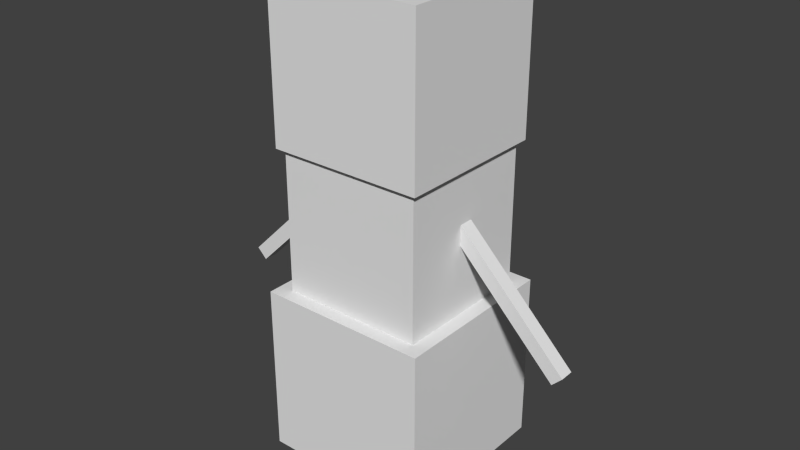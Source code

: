 # Source: snowman.blend  (saved by Blender 2.79.0; exported with 4.5.12 LTS)
import bpy
from mathutils import Matrix  # noqa: F401  (used for matrix-valued properties, if any)

bpy.ops.wm.read_factory_settings(use_empty=True)
scene = bpy.context.scene
scene.name = 'Scene'

# ---- collections
col_collection_1 = bpy.data.collections.new('Collection 1'); scene.collection.children.link(col_collection_1)

# ---- world
world_world = bpy.data.worlds.new('World'); scene.world = world_world
world_world.color = (0.05088, 0.05088, 0.05088)
world_world.use_sun_shadow = False
world_world.sun_shadow_jitter_overblur = 0.0
world_world.cycles.sampling_method = 'NONE'
world_world.cycles.sample_map_resolution = 256

# ---- meshes
me_cube_010 = bpy.data.meshes.new('Cube.010')
me_cube_010.from_pydata([(-1.0, -1.0, -1.0), (-1.0, 1.0, -1.0), (1.0, -1.0, -1.0), (1.0, 1.0, -1.0)], [], [(1, 3, 2, 0)])
_uv = me_cube_010.uv_layers.new(name='UVMap')
_uv.uv.foreach_set('vector', [1.0, 1.0, 0.0, 1.0, 0.0, 0.0, 1.0, 0.0])
me_cube_010.use_remesh_preserve_volume = False
me_cube_010.use_remesh_preserve_attributes = False
me_cube_010.use_mirror_vertex_groups = False
me_cube_010.update()
me_cube_009 = bpy.data.meshes.new('Cube.009')
me_cube_009.from_pydata([(-1.0, -1.0, 1.0), (-1.0, 1.0, 1.0), (1.0, -1.0, 1.0), (1.0, 1.0, 1.0)], [], [(3, 1, 0, 2)])
_uv = me_cube_009.uv_layers.new(name='UVMap')
_uv.uv.foreach_set('vector', [0.0, 0.0, 1.0, 0.0, 1.0, 1.0, 0.0, 1.0])
me_cube_009.use_remesh_preserve_volume = False
me_cube_009.use_remesh_preserve_attributes = False
me_cube_009.use_mirror_vertex_groups = False
me_cube_009.update()
me_cube_008 = bpy.data.meshes.new('Cube.008')
me_cube_008.from_pydata([(-1.0, 1.0, -1.0), (-1.0, 1.0, 1.0), (1.0, 1.0, -1.0), (1.0, 1.0, 1.0)], [], [(0, 1, 3, 2)])
_uv = me_cube_008.uv_layers.new(name='UVMap')
_uv.uv.foreach_set('vector', [1.0, 0.0, 1.0, 1.0, 0.0, 1.0, 0.0, 0.0])
me_cube_008.use_remesh_preserve_volume = False
me_cube_008.use_remesh_preserve_attributes = False
me_cube_008.use_mirror_vertex_groups = False
me_cube_008.update()
me_cube_007 = bpy.data.meshes.new('Cube.007')
me_cube_007.from_pydata([(-1.0, -1.0, -1.0), (-1.0, -1.0, 1.0), (-1.0, 1.0, -1.0), (-1.0, 1.0, 1.0)], [], [(0, 1, 3, 2)])
_uv = me_cube_007.uv_layers.new(name='UVMap')
_uv.uv.foreach_set('vector', [1.0, 0.0, 1.0, 1.0, 0.0, 1.0, 0.0, 0.0])
me_cube_007.use_remesh_preserve_volume = False
me_cube_007.use_remesh_preserve_attributes = False
me_cube_007.use_mirror_vertex_groups = False
me_cube_007.update()
me_cube_006 = bpy.data.meshes.new('Cube.006')
me_cube_006.from_pydata([(1.0, -1.0, -1.0), (1.0, -1.0, 1.0), (1.0, 1.0, -1.0), (1.0, 1.0, 1.0)], [], [(2, 3, 1, 0)])
_uv = me_cube_006.uv_layers.new(name='UVMap')
_uv.uv.foreach_set('vector', [1.0, 0.0, 1.0, 1.0, 0.0, 1.0, 0.0, 0.0])
me_cube_006.use_remesh_preserve_volume = False
me_cube_006.use_remesh_preserve_attributes = False
me_cube_006.use_mirror_vertex_groups = False
me_cube_006.update()
me_cube_004 = bpy.data.meshes.new('Cube.004')
me_cube_004.from_pydata([(-1.0, -1.0, -1.0), (-1.0, -1.0, 1.0), (1.0, -1.0, -1.0), (1.0, -1.0, 1.0)], [], [(2, 3, 1, 0)])
_uv = me_cube_004.uv_layers.new(name='UVMap')
_uv.uv.foreach_set('vector', [1.0, 0.0, 1.0, 1.0, 0.0, 1.0, 0.0, 0.0])
me_cube_004.use_remesh_preserve_volume = False
me_cube_004.use_remesh_preserve_attributes = False
me_cube_004.use_mirror_vertex_groups = False
me_cube_004.update()
me_cube_005 = bpy.data.meshes.new('Cube.005')
me_cube_005.from_pydata([(-1.0, -1.0, -1.0), (-1.0, -1.0, 1.0), (-1.0, 1.0, -1.0), (-1.0, 1.0, 1.0), (1.0, -1.0, -1.0), (1.0, -1.0, 1.0), (1.0, 1.0, -1.0), (1.0, 1.0, 1.0)], [], [(0, 1, 3, 2), (2, 3, 7, 6), (6, 7, 5, 4), (4, 5, 1, 0), (2, 6, 4, 0), (7, 3, 1, 5)])
_uv = me_cube_005.uv_layers.new(name='UVMap')
_uv.uv.foreach_set('vector', [0.5312, 0.9375, 0.5312, 0.9688, 0.5, 0.9688, 0.5, 0.9375, 0.9375, 0.9375, 0.9375, 0.9688, 0.75, 0.9688, 0.75, 0.9375, 0.75, 0.9375, 0.75, 0.9688, 0.7188, 0.9688, 0.7188, 0.9375, 0.7188, 0.9375, 0.7188, 0.9688, 0.5312, 0.9688, 0.5312, 0.9375, 0.9062, 1.0, 0.7188, 1.0, 0.7188, 0.9688, 0.9062, 0.9688, 0.7188, 1.0, 0.5312, 1.0, 0.5312, 0.9688, 0.7188, 0.9688])
me_cube_005.use_remesh_preserve_volume = False
me_cube_005.use_remesh_preserve_attributes = False
me_cube_005.use_mirror_vertex_groups = False
me_cube_005.update()
me_cube_003 = bpy.data.meshes.new('Cube.003')
me_cube_003.from_pydata([(-1.0, -1.0, -1.0), (-1.0, -1.0, 1.0), (-1.0, 1.0, -1.0), (-1.0, 1.0, 1.0), (1.0, -1.0, -1.0), (1.0, -1.0, 1.0), (1.0, 1.0, -1.0), (1.0, 1.0, 1.0)], [], [(0, 1, 3, 2), (2, 3, 7, 6), (6, 7, 5, 4), (4, 5, 1, 0), (2, 6, 4, 0), (7, 3, 1, 5)])
_uv = me_cube_003.uv_layers.new(name='UVMap')
_uv.uv.foreach_set('vector', [0.1875, 0.0625, 0.1875, 0.25, 0.0, 0.25, 0.0, 0.0625, 0.75, 0.0625, 0.75, 0.25, 0.5625, 0.25, 0.5625, 0.0625, 0.5625, 0.0625, 0.5625, 0.25, 0.375, 0.25, 0.375, 0.0625, 0.375, 0.0625, 0.375, 0.25, 0.1875, 0.25, 0.1875, 0.0625, 0.5625, 0.4375, 0.375, 0.4375, 0.375, 0.25, 0.5625, 0.25, 0.375, 0.4375, 0.1875, 0.4375, 0.1875, 0.25, 0.375, 0.25])
me_cube_003.use_remesh_preserve_volume = False
me_cube_003.use_remesh_preserve_attributes = False
me_cube_003.use_mirror_vertex_groups = False
me_cube_003.update()
me_cube_002 = bpy.data.meshes.new('Cube.002')
me_cube_002.from_pydata([(-1.0, -1.0, -1.0), (-1.0, -1.0, 1.0), (-1.0, 1.0, -1.0), (-1.0, 1.0, 1.0), (1.0, -1.0, -1.0), (1.0, -1.0, 1.0), (1.0, 1.0, -1.0), (1.0, 1.0, 1.0)], [], [(0, 1, 3, 2), (2, 3, 7, 6), (6, 7, 5, 4), (4, 5, 1, 0), (2, 6, 4, 0), (7, 3, 1, 5)])
_uv = me_cube_002.uv_layers.new(name='UVMap')
_uv.uv.foreach_set('vector', [0.1562, 0.4375, 0.1562, 0.5938, 0.0, 0.5938, 0.0, 0.4375, 0.625, 0.4375, 0.625, 0.5938, 0.4688, 0.5938, 0.4688, 0.4375, 0.4688, 0.4375, 0.4688, 0.5938, 0.3125, 0.5938, 0.3125, 0.4375, 0.3125, 0.4375, 0.3125, 0.5938, 0.1562, 0.5938, 0.1562, 0.4375, 0.4688, 0.75, 0.3125, 0.75, 0.3125, 0.5938, 0.4688, 0.5938, 0.3125, 0.75, 0.1562, 0.75, 0.1562, 0.5938, 0.3125, 0.5938])
me_cube_002.use_remesh_preserve_volume = False
me_cube_002.use_remesh_preserve_attributes = False
me_cube_002.use_mirror_vertex_groups = False
me_cube_002.update()
me_cube_001 = bpy.data.meshes.new('Cube.001')
me_cube_001.from_pydata([(-1.0, -1.0, -1.0), (-1.0, -1.0, 1.0), (-1.0, 1.0, -1.0), (-1.0, 1.0, 1.0), (1.0, -1.0, -1.0), (1.0, -1.0, 1.0), (1.0, 1.0, -1.0), (1.0, 1.0, 1.0)], [], [(0, 1, 3, 2), (2, 3, 7, 6), (6, 7, 5, 4), (4, 5, 1, 0), (2, 6, 4, 0), (7, 3, 1, 5)])
_uv = me_cube_001.uv_layers.new(name='UVMap')
_uv.uv.foreach_set('vector', [0.125, 0.75, 0.125, 0.875, 0.0, 0.875, 0.0, 0.75, 0.5, 0.75, 0.5, 0.875, 0.375, 0.875, 0.375, 0.75, 0.375, 0.75, 0.375, 0.875, 0.25, 0.875, 0.25, 0.75, 0.25, 0.75, 0.25, 0.875, 0.125, 0.875, 0.125, 0.75, 0.375, 1.0, 0.25, 1.0, 0.25, 0.875, 0.375, 0.875, 0.25, 1.0, 0.125, 1.0, 0.125, 0.875, 0.25, 0.875])
me_cube_001.use_remesh_preserve_volume = False
me_cube_001.use_remesh_preserve_attributes = False
me_cube_001.use_mirror_vertex_groups = False
me_cube_001.update()
me_cube = bpy.data.meshes.new('Cube')
me_cube.from_pydata([(-1.0, -1.0, -1.0), (-1.0, -1.0, 1.0), (-1.0, 1.0, -1.0), (-1.0, 1.0, 1.0), (1.0, -1.0, -1.0), (1.0, -1.0, 1.0), (1.0, 1.0, -1.0), (1.0, 1.0, 1.0)], [], [(0, 1, 3, 2), (2, 3, 7, 6), (6, 7, 5, 4), (4, 5, 1, 0), (2, 6, 4, 0), (7, 3, 1, 5)])
_uv = me_cube.uv_layers.new(name='UVMap')
_uv.uv.foreach_set('vector', [0.5312, 0.9375, 0.5312, 0.9688, 0.5, 0.9688, 0.5, 0.9375, 0.9375, 0.9375, 0.9375, 0.9688, 0.75, 0.9688, 0.75, 0.9375, 0.75, 0.9375, 0.75, 0.9688, 0.7188, 0.9688, 0.7188, 0.9375, 0.7188, 0.9375, 0.7188, 0.9688, 0.5312, 0.9688, 0.5312, 0.9375, 0.9062, 1.0, 0.7188, 1.0, 0.7188, 0.9688, 0.9062, 0.9688, 0.7188, 1.0, 0.5312, 1.0, 0.5312, 0.9688, 0.7188, 0.9688])
me_cube.use_remesh_preserve_volume = False
me_cube.use_remesh_preserve_attributes = False
me_cube.use_mirror_vertex_groups = False
me_cube.update()
arm_armature = bpy.data.armatures.new('Armature')  # bones are not reproduced

# ---- objects
ob_armature = bpy.data.objects.new('Armature', arm_armature)
ob_pumpkin_down = bpy.data.objects.new('pumpkin_down', me_cube_010)
ob_pumpkin_up = bpy.data.objects.new('pumpkin_up', me_cube_009)
ob_pumpkin_back = bpy.data.objects.new('pumpkin_back', me_cube_008)
ob_pumpkin_right = bpy.data.objects.new('pumpkin_right', me_cube_007)
ob_pumpkin_left = bpy.data.objects.new('pumpkin_left', me_cube_006)
ob_pumpkin_front = bpy.data.objects.new('pumpkin_front', me_cube_004)
ob_arm_right = bpy.data.objects.new('arm.right', me_cube_005)
ob_legs = bpy.data.objects.new('legs', me_cube_003)
ob_body = bpy.data.objects.new('body', me_cube_002)
ob_head = bpy.data.objects.new('head', me_cube_001)
ob_arm_left = bpy.data.objects.new('arm.left', me_cube)

# ---- transforms, parenting, visibility, modifiers, constraints
ob_armature.location = (0.0, 0.0, 2.394)
ob_armature.show_in_front = True
ob_armature.lineart.crease_threshold = 0.0
ob_pumpkin_down.parent = ob_armature
ob_pumpkin_down.matrix_parent_inverse = Matrix(((1.0, 0.0, 0.0, -0.0), (0.0, 1.0, 0.0, -0.0), (0.0, 0.0, 1.0, -2.394), (0.0, 0.0, 0.0, 1.0)))
ob_pumpkin_down.location = (0.0, 0.0, 5.481)
ob_pumpkin_down.scale = (1.08, 1.08, 1.08)
ob_pumpkin_down.lineart.crease_threshold = 0.0
_vg = ob_pumpkin_down.vertex_groups.new(name='body')
_vg = ob_pumpkin_down.vertex_groups.new(name='head')
_vg.add([0, 1, 2, 3], 1.0, 'REPLACE')
_vg = ob_pumpkin_down.vertex_groups.new(name='arm.left')
_vg = ob_pumpkin_down.vertex_groups.new(name='arm.right')
_vg = ob_pumpkin_down.vertex_groups.new(name='legs')
_m = ob_pumpkin_down.modifiers.new('Armature', 'ARMATURE')
_m.object = ob_armature
ob_pumpkin_up.parent = ob_armature
ob_pumpkin_up.matrix_parent_inverse = Matrix(((1.0, 0.0, 0.0, -0.0), (0.0, 1.0, 0.0, -0.0), (0.0, 0.0, 1.0, -2.394), (0.0, 0.0, 0.0, 1.0)))
ob_pumpkin_up.location = (0.0, 0.0, 5.481)
ob_pumpkin_up.scale = (1.08, 1.08, 1.08)
ob_pumpkin_up.lineart.crease_threshold = 0.0
_vg = ob_pumpkin_up.vertex_groups.new(name='body')
_vg = ob_pumpkin_up.vertex_groups.new(name='head')
_vg.add([0, 1, 2, 3], 1.0, 'REPLACE')
_vg = ob_pumpkin_up.vertex_groups.new(name='arm.left')
_vg = ob_pumpkin_up.vertex_groups.new(name='arm.right')
_vg = ob_pumpkin_up.vertex_groups.new(name='legs')
_m = ob_pumpkin_up.modifiers.new('Armature', 'ARMATURE')
_m.object = ob_armature
ob_pumpkin_back.parent = ob_armature
ob_pumpkin_back.matrix_parent_inverse = Matrix(((1.0, 0.0, 0.0, -0.0), (0.0, 1.0, 0.0, -0.0), (0.0, 0.0, 1.0, -2.394), (0.0, 0.0, 0.0, 1.0)))
ob_pumpkin_back.location = (0.0, 0.0, 5.481)
ob_pumpkin_back.scale = (1.08, 1.08, 1.08)
ob_pumpkin_back.lineart.crease_threshold = 0.0
_vg = ob_pumpkin_back.vertex_groups.new(name='body')
_vg = ob_pumpkin_back.vertex_groups.new(name='head')
_vg.add([0, 1, 2, 3], 1.0, 'REPLACE')
_vg = ob_pumpkin_back.vertex_groups.new(name='arm.left')
_vg = ob_pumpkin_back.vertex_groups.new(name='arm.right')
_vg = ob_pumpkin_back.vertex_groups.new(name='legs')
_m = ob_pumpkin_back.modifiers.new('Armature', 'ARMATURE')
_m.object = ob_armature
ob_pumpkin_right.parent = ob_armature
ob_pumpkin_right.matrix_parent_inverse = Matrix(((1.0, 0.0, 0.0, -0.0), (0.0, 1.0, 0.0, -0.0), (0.0, 0.0, 1.0, -2.394), (0.0, 0.0, 0.0, 1.0)))
ob_pumpkin_right.location = (0.0, 0.0, 5.481)
ob_pumpkin_right.scale = (1.08, 1.08, 1.08)
ob_pumpkin_right.lineart.crease_threshold = 0.0
_vg = ob_pumpkin_right.vertex_groups.new(name='body')
_vg = ob_pumpkin_right.vertex_groups.new(name='head')
_vg.add([0, 1, 2, 3], 1.0, 'REPLACE')
_vg = ob_pumpkin_right.vertex_groups.new(name='arm.left')
_vg = ob_pumpkin_right.vertex_groups.new(name='arm.right')
_vg = ob_pumpkin_right.vertex_groups.new(name='legs')
_m = ob_pumpkin_right.modifiers.new('Armature', 'ARMATURE')
_m.object = ob_armature
ob_pumpkin_left.parent = ob_armature
ob_pumpkin_left.matrix_parent_inverse = Matrix(((1.0, 0.0, 0.0, -0.0), (0.0, 1.0, 0.0, -0.0), (0.0, 0.0, 1.0, -2.394), (0.0, 0.0, 0.0, 1.0)))
ob_pumpkin_left.location = (0.0, 0.0, 5.481)
ob_pumpkin_left.scale = (1.08, 1.08, 1.08)
ob_pumpkin_left.lineart.crease_threshold = 0.0
_vg = ob_pumpkin_left.vertex_groups.new(name='body')
_vg = ob_pumpkin_left.vertex_groups.new(name='head')
_vg.add([0, 1, 2, 3], 1.0, 'REPLACE')
_vg = ob_pumpkin_left.vertex_groups.new(name='arm.left')
_vg = ob_pumpkin_left.vertex_groups.new(name='arm.right')
_vg = ob_pumpkin_left.vertex_groups.new(name='legs')
_m = ob_pumpkin_left.modifiers.new('Armature', 'ARMATURE')
_m.object = ob_armature
ob_pumpkin_front.parent = ob_armature
ob_pumpkin_front.matrix_parent_inverse = Matrix(((1.0, 0.0, 0.0, -0.0), (0.0, 1.0, 0.0, -0.0), (0.0, 0.0, 1.0, -2.394), (0.0, 0.0, 0.0, 1.0)))
ob_pumpkin_front.location = (0.0, 0.0, 5.481)
ob_pumpkin_front.scale = (1.08, 1.08, 1.08)
ob_pumpkin_front.lineart.crease_threshold = 0.0
_vg = ob_pumpkin_front.vertex_groups.new(name='body')
_vg = ob_pumpkin_front.vertex_groups.new(name='head')
_vg.add([0, 1, 2, 3], 1.0, 'REPLACE')
_vg = ob_pumpkin_front.vertex_groups.new(name='arm.left')
_vg = ob_pumpkin_front.vertex_groups.new(name='arm.right')
_vg = ob_pumpkin_front.vertex_groups.new(name='legs')
_m = ob_pumpkin_front.modifiers.new('Armature', 'ARMATURE')
_m.object = ob_armature
ob_arm_right.parent = ob_armature
ob_arm_right.matrix_parent_inverse = Matrix(((1.0, 0.0, 0.0, -0.0), (0.0, 1.0, 0.0, -0.0), (0.0, 0.0, 1.0, -2.394), (0.0, 0.0, 0.0, 1.0)))
ob_arm_right.location = (-1.677, 0.0, 2.9)
ob_arm_right.rotation_euler = (-3.244e-07, 2.356, -1.344e-07)
ob_arm_right.scale = (1.2, 0.1, 0.1)
ob_arm_right.lineart.crease_threshold = 0.0
_vg = ob_arm_right.vertex_groups.new(name='body')
_vg = ob_arm_right.vertex_groups.new(name='head')
_vg = ob_arm_right.vertex_groups.new(name='arm.left')
_vg = ob_arm_right.vertex_groups.new(name='arm.right')
_vg.add([0, 1, 2, 3, 4, 5, 6, 7], 1.0, 'REPLACE')
_vg = ob_arm_right.vertex_groups.new(name='legs')
_m = ob_arm_right.modifiers.new('Armature', 'ARMATURE')
_m.object = ob_armature
ob_legs.parent = ob_armature
ob_legs.matrix_parent_inverse = Matrix(((1.0, 0.0, 0.0, -0.0), (0.0, 1.0, 0.0, -0.0), (0.0, 0.0, 1.0, -2.394), (0.0, 0.0, 0.0, 1.0)))
ob_legs.location = (0.0, 0.0, 1.209)
ob_legs.scale = (1.2, 1.2, 1.2)
ob_legs.lineart.crease_threshold = 0.0
_vg = ob_legs.vertex_groups.new(name='body')
_vg = ob_legs.vertex_groups.new(name='head')
_vg = ob_legs.vertex_groups.new(name='arm.left')
_vg = ob_legs.vertex_groups.new(name='arm.right')
_vg = ob_legs.vertex_groups.new(name='legs')
_vg.add([0, 1, 2, 3, 4, 5, 6, 7], 1.0, 'REPLACE')
_m = ob_legs.modifiers.new('Armature', 'ARMATURE')
_m.object = ob_armature
ob_body.parent = ob_armature
ob_body.matrix_parent_inverse = Matrix(((1.0, 0.0, 0.0, -0.0), (0.0, 1.0, 0.0, -0.0), (0.0, 0.0, 1.0, -2.394), (0.0, 0.0, 0.0, 1.0)))
ob_body.location = (0.0, 0.0, 3.401)
ob_body.lineart.crease_threshold = 0.0
_vg = ob_body.vertex_groups.new(name='body')
_vg.add([0, 1, 2, 3, 4, 5, 6, 7], 1.0, 'REPLACE')
_vg = ob_body.vertex_groups.new(name='head')
_vg = ob_body.vertex_groups.new(name='arm.left')
_vg = ob_body.vertex_groups.new(name='arm.right')
_vg = ob_body.vertex_groups.new(name='legs')
_m = ob_body.modifiers.new('Armature', 'ARMATURE')
_m.object = ob_armature
ob_head.parent = ob_armature
ob_head.matrix_parent_inverse = Matrix(((1.0, 0.0, 0.0, -0.0), (0.0, 1.0, 0.0, -0.0), (0.0, 0.0, 1.0, -2.394), (0.0, 0.0, 0.0, 1.0)))
ob_head.location = (0.0, 0.0, 5.194)
ob_head.scale = (0.8, 0.8, 0.8)
ob_head.lineart.crease_threshold = 0.0
_vg = ob_head.vertex_groups.new(name='body')
_vg = ob_head.vertex_groups.new(name='head')
_vg.add([0, 1, 2, 3, 4, 5, 6, 7], 1.0, 'REPLACE')
_vg = ob_head.vertex_groups.new(name='arm.left')
_vg = ob_head.vertex_groups.new(name='arm.right')
_vg = ob_head.vertex_groups.new(name='legs')
_m = ob_head.modifiers.new('Armature', 'ARMATURE')
_m.object = ob_armature
ob_arm_left.parent = ob_armature
ob_arm_left.matrix_parent_inverse = Matrix(((1.0, 0.0, 0.0, -0.0), (0.0, 1.0, 0.0, -0.0), (0.0, 0.0, 1.0, -2.394), (0.0, 0.0, 0.0, 1.0)))
ob_arm_left.location = (1.619, 0.0, 2.9)
ob_arm_left.rotation_euler = (5.565e-08, 0.7854, 1.344e-07)
ob_arm_left.scale = (1.2, 0.1, 0.1)
ob_arm_left.lineart.crease_threshold = 0.0
_vg = ob_arm_left.vertex_groups.new(name='body')
_vg = ob_arm_left.vertex_groups.new(name='head')
_vg = ob_arm_left.vertex_groups.new(name='arm.left')
_vg.add([0, 1, 2, 3, 4, 5, 6, 7], 1.0, 'REPLACE')
_vg = ob_arm_left.vertex_groups.new(name='arm.right')
_vg = ob_arm_left.vertex_groups.new(name='legs')
_m = ob_arm_left.modifiers.new('Armature', 'ARMATURE')
_m.object = ob_armature

# ---- collection membership
col_collection_1.objects.link(ob_armature)
col_collection_1.objects.link(ob_pumpkin_down)
col_collection_1.objects.link(ob_pumpkin_up)
col_collection_1.objects.link(ob_pumpkin_back)
col_collection_1.objects.link(ob_pumpkin_right)
col_collection_1.objects.link(ob_pumpkin_left)
col_collection_1.objects.link(ob_pumpkin_front)
col_collection_1.objects.link(ob_arm_right)
col_collection_1.objects.link(ob_legs)
col_collection_1.objects.link(ob_body)
col_collection_1.objects.link(ob_head)
col_collection_1.objects.link(ob_arm_left)

# ---- scene / render settings (as saved in the file)
scene.frame_start = 0; scene.frame_end = 50; scene.frame_set(0)
scene.render.engine = 'BLENDER_EEVEE_NEXT'
scene.render.resolution_percentage = 50
scene.render.dither_intensity = 0.0
scene.render.film_transparent = True
scene.cycles.use_denoising = False
scene.cycles.samples = 10
scene.cycles.sampling_pattern = 'TABULATED_SOBOL'
scene.cycles.light_sampling_threshold = 0.0
scene.cycles.use_adaptive_sampling = False
scene.cycles.use_light_tree = False
scene.cycles.blur_glossy = 0.0
scene.cycles.pixel_filter_type = 'GAUSSIAN'
scene.cycles.sample_clamp_indirect = 0.0
scene.view_settings.view_transform = 'Standard'
bpy.context.view_layer.update()

# ---- added for rendering (the .blend has no active camera and no usable light): camera, sun
cam_auto = bpy.data.cameras.new('AutoCamera')
cam_auto.lens = 50.0
cam_auto.sensor_width = 36.0
cam_auto.clip_end = 1000.0
ob_auto_camera = bpy.data.objects.new('AutoCamera', cam_auto)
scene.collection.objects.link(ob_auto_camera)
ob_auto_camera.location = (7.987, -9.6191, 9.69751)
ob_auto_camera.rotation_euler = (1.09748, -7.21219e-08, 0.694738)
scene.camera = ob_auto_camera
light_auto_sun = bpy.data.lights.new('AutoSun', 'SUN')
light_auto_sun.energy = 3.0
light_auto_sun.angle = 0.0523599
ob_auto_sun = bpy.data.objects.new('AutoSun', light_auto_sun)
scene.collection.objects.link(ob_auto_sun)
ob_auto_sun.rotation_euler = (0.872665, 0.174533, 0.523599)
bpy.context.view_layer.update()
